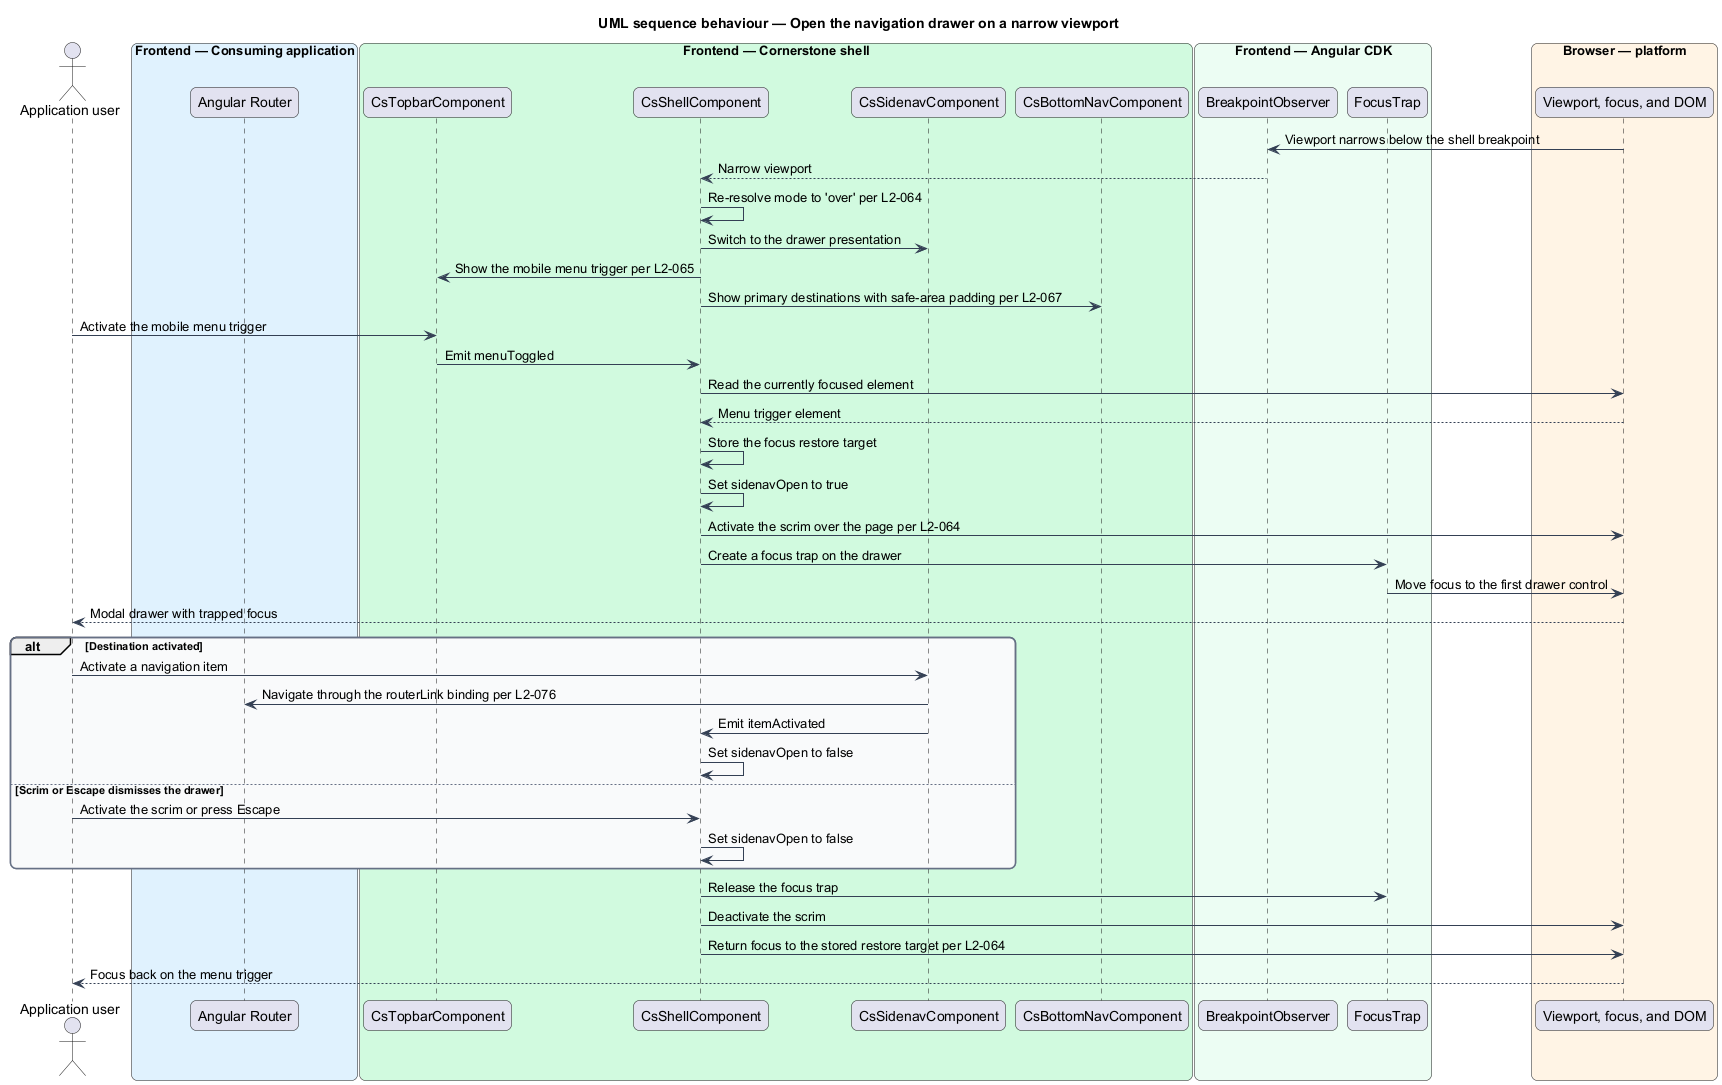

The diagram above was rendered by PlantUML. Its source (embedded in the PNG):
@startuml
title UML sequence behaviour — Open the navigation drawer on a narrow viewport
skinparam backgroundColor #FFFFFF
skinparam shadowing false
skinparam roundcorner 12
skinparam defaultFontName Arial
skinparam ArrowColor #344054
skinparam rectangle {
  BorderColor #344054
  FontColor #101828
}
skinparam package {
  BorderColor #667085
  FontColor #101828
  BackgroundColor #F9FAFB
}
actor "Application user" as user
box "Frontend — Consuming application" #E0F2FE
  participant "Angular Router" as router
end box
box "Frontend — Cornerstone shell" #D1FADF
  participant "CsTopbarComponent" as topbar
  participant "CsShellComponent" as shell
  participant "CsSidenavComponent" as sidenav
  participant "CsBottomNavComponent" as bottom
end box
box "Frontend — Angular CDK" #ECFDF3
  participant "BreakpointObserver" as bp
  participant "FocusTrap" as trap
end box
box "Browser — platform" #FFF4E5
  participant "Viewport, focus, and DOM" as dom
end box

dom -> bp : Viewport narrows below the shell breakpoint
bp --> shell : Narrow viewport
shell -> shell : Re-resolve mode to 'over' per L2-064
shell -> sidenav : Switch to the drawer presentation
shell -> topbar : Show the mobile menu trigger per L2-065
shell -> bottom : Show primary destinations with safe-area padding per L2-067

user -> topbar : Activate the mobile menu trigger
topbar -> shell : Emit menuToggled
shell -> dom : Read the currently focused element
dom --> shell : Menu trigger element
shell -> shell : Store the focus restore target
shell -> shell : Set sidenavOpen to true
shell -> dom : Activate the scrim over the page per L2-064
shell -> trap : Create a focus trap on the drawer
trap -> dom : Move focus to the first drawer control
dom --> user : Modal drawer with trapped focus

alt Destination activated
  user -> sidenav : Activate a navigation item
  sidenav -> router : Navigate through the routerLink binding per L2-076
  sidenav -> shell : Emit itemActivated
  shell -> shell : Set sidenavOpen to false
else Scrim or Escape dismisses the drawer
  user -> shell : Activate the scrim or press Escape
  shell -> shell : Set sidenavOpen to false
end

shell -> trap : Release the focus trap
shell -> dom : Deactivate the scrim
shell -> dom : Return focus to the stored restore target per L2-064
dom --> user : Focus back on the menu trigger
@enduml